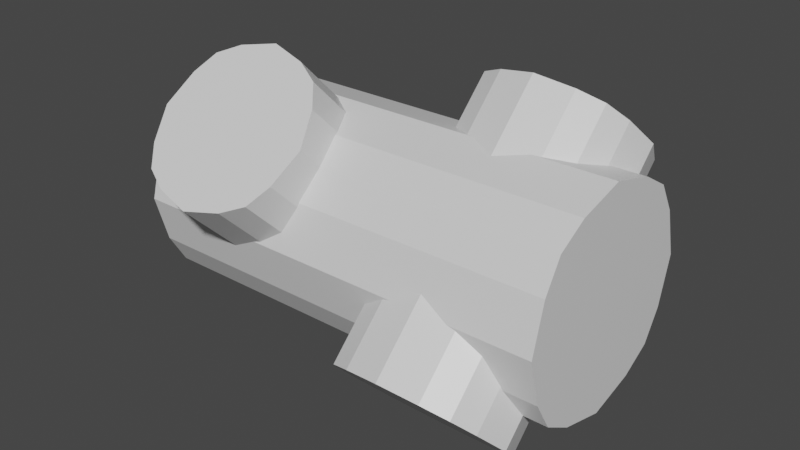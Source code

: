 # Source: skewed_structural_tube.blend  (saved by Blender 2.83.19; exported with 4.5.12 LTS)
import bpy
from mathutils import Matrix  # noqa: F401  (used for matrix-valued properties, if any)

bpy.ops.wm.read_factory_settings(use_empty=True)
scene = bpy.context.scene
scene.name = 'Scene'

# ---- collections
col_collection = bpy.data.collections.new('Collection'); scene.collection.children.link(col_collection)

# ---- materials (node trees are filled in below, after node groups)
mat_material = bpy.data.materials.new('Material')
mat_material.alpha_threshold = 0.0
mat_material.use_transparent_shadow = False
mat_material.line_color = (0.0, 0.0, 0.0, 1.0)

# ---- material node trees
mat_material.use_nodes = True; mat_material.node_tree.nodes.clear()
_N = mat_material.node_tree.nodes; _L = mat_material.node_tree.links
n0 = _N.new('ShaderNodeOutputMaterial'); n0.name = 'Material Output'; n0.location = (300, 300)
n1 = _N.new('ShaderNodeBsdfPrincipled'); n1.name = 'Principled BSDF'; n1.location = (10, 300)
n1.distribution = 'GGX'
n1.subsurface_method = 'BURLEY'
n1.inputs[2].default_value = 0.4
n1.inputs[3].default_value = 1.45
n1.inputs[27].default_value = (0.0, 0.0, 0.0, 1.0)
n1.inputs[28].default_value = 1.0
_L.new(n1.outputs[0], n0.inputs[0])
n0.is_active_output = True

# ---- world
world_world = bpy.data.worlds.new('World'); scene.world = world_world
world_world.use_nodes = True; world_world.node_tree.nodes.clear()
_N = world_world.node_tree.nodes; _L = world_world.node_tree.links
n0 = _N.new('ShaderNodeOutputWorld'); n0.name = 'World Output'; n0.location = (300, 300)
n1 = _N.new('ShaderNodeBackground'); n1.name = 'Background'; n1.location = (10, 300)
n1.inputs[0].default_value = (0.05088, 0.05088, 0.05088, 1.0)
_L.new(n1.outputs[0], n0.inputs[0])
n0.is_active_output = True
world_world.color = (0.05088, 0.05088, 0.05088)
world_world.use_sun_shadow = False
world_world.sun_shadow_jitter_overblur = 0.0

# ---- meshes
me_cube = bpy.data.meshes.new('Cube')
me_cube.from_pydata([(2.203, 2.647, 6.603), (2.203, 6.603, 2.647), (7.797, 2.647, 6.603), (7.797, 6.603, 2.647), (2.203, -6.603, -2.647), (2.203, -2.647, -6.603), (7.797, -6.603, -2.647), (7.797, -2.647, -6.603), (5.0, -1.867, -7.382), (1.1, 4.625, 4.625), (8.9, -4.625, -4.625), (8.9, 4.625, 4.625), (1.1, -4.625, -4.625), (5.0, 1.867, 7.382), (5.0, -7.382, -1.867), (5.0, 7.382, 1.867), (5.0, 4.625, 4.625), (5.0, -4.625, -4.625), (6.717, -2.196, -7.054), (1.565, 5.839, 3.41), (8.435, -5.839, -3.41), (8.435, 5.839, 3.41), (1.565, -3.41, -5.839), (6.717, 2.196, 7.054), (3.283, -7.054, -2.196), (3.283, 7.054, 2.196), (3.283, -2.196, -7.054), (1.565, 3.41, 5.839), (8.435, -3.41, -5.839), (8.435, 3.41, 5.839), (1.565, -5.839, -3.41), (3.283, 2.196, 7.054), (6.717, -7.054, -2.196), (6.717, 7.054, 2.196), (6.95, 4.625, 4.625), (3.05, 4.625, 4.625), (5.0, 5.839, 3.41), (5.0, 3.41, 5.839), (5.0, 0.4452, -5.07), (5.0, 5.07, -0.4452), (3.05, -4.625, -4.625), (6.95, -4.625, -4.625), (5.0, -3.41, -5.839), (5.0, -5.839, -3.41), (5.0, -0.4452, 5.07), (5.0, -5.07, 0.4452), (6.717, -5.839, -3.41), (6.717, -3.41, -5.839), (3.283, -3.41, -5.839), (3.283, 3.41, 5.839), (3.283, 5.839, 3.41), (6.717, 5.839, 3.41), (6.717, 3.41, 5.839), (3.283, -5.839, -3.41), (-7.797, 6.603, -2.647), (-7.797, 2.647, -6.603), (-2.203, 6.603, -2.647), (-2.203, 2.647, -6.603), (-7.797, -2.647, 6.603), (-7.797, -6.603, 2.647), (-2.203, -2.647, 6.603), (-2.203, -6.603, 2.647), (-5.0, -7.382, 1.867), (-8.9, 4.625, -4.625), (-1.1, -4.625, 4.625), (-1.1, 4.625, -4.625), (-8.9, -4.625, 4.625), (-5.0, 7.382, -1.867), (-5.0, -1.867, 7.382), (-5.0, 1.867, -7.382), (-5.0, 4.625, -4.625), (-5.0, -4.625, 4.625), (-3.283, -7.054, 2.196), (-8.435, 3.41, -5.839), (-1.565, -3.41, 5.839), (-1.565, 3.41, -5.839), (-8.435, -5.839, 3.41), (-3.283, 7.054, -2.196), (-6.717, -2.196, 7.054), (-6.717, 2.196, -7.054), (-6.717, -7.054, 2.196), (-8.435, 5.839, -3.41), (-1.565, -5.839, 3.41), (-1.565, 5.839, -3.41), (-8.435, -3.41, 5.839), (-6.717, 7.054, -2.196), (-3.283, -2.196, 7.054), (-3.283, 2.196, -7.054), (-3.05, 4.625, -4.625), (-6.95, 4.625, -4.625), (-5.0, 3.41, -5.839), (-5.0, 5.839, -3.41), (-5.0, -5.07, -0.4452), (-5.0, -0.4452, -5.07), (-6.95, -4.625, 4.625), (-3.05, -4.625, 4.625), (-5.0, -5.839, 3.41), (-5.0, -3.41, 5.839), (-5.0, 5.07, 0.4452), (-5.0, 0.4452, 5.07), (-3.283, -3.41, 5.839), (-3.283, -5.839, 3.41), (-6.717, -5.839, 3.41), (-6.717, 5.839, -3.41), (-6.717, 3.41, -5.839), (-3.283, 3.41, -5.839), (-3.283, 5.839, -3.41), (-6.717, -3.41, 5.839), (10.0, 3.587, 3.587), (10.0, 3.587, -3.587), (10.0, -3.587, 3.587), (10.0, -3.587, -3.587), (-10.0, 3.587, 3.587), (-10.0, 3.587, -3.587), (-10.0, -3.587, 3.587), (-10.0, -3.587, -3.587), (-10.0, 0.0, -5.0), (0.0, 3.587, -3.587), (10.0, 5.0, 0.0), (-10.0, -5.0, 0.0), (10.0, -5.0, 0.0), (-10.0, 5.0, 0.0), (0.0, -3.587, 3.587), (10.0, 0.0, 5.0), (0.0, -3.587, -3.587), (-10.0, 0.0, 5.0), (0.0, 3.587, 3.587), (10.0, 0.0, -5.0), (0.0, 5.0, 0.0), (10.0, 0.0, 0.0), (0.0, 0.0, -5.0), (-10.0, 0.0, 0.0), (0.0, -5.0, 0.0), (0.0, 0.0, 5.0), (-10.0, -2.202, -4.404), (10.0, 4.404, -2.202), (-10.0, -4.404, 2.202), (10.0, -4.404, -2.202), (-10.0, 4.404, -2.202), (10.0, -2.202, 4.404), (-10.0, 2.202, 4.404), (10.0, 2.202, -4.404), (-10.0, 2.202, -4.404), (5.0, 3.587, -3.587), (10.0, 4.404, 2.202), (-10.0, -4.404, -2.202), (10.0, -4.404, 2.202), (-10.0, 4.404, 2.202), (5.0, -3.587, 3.587), (10.0, 2.202, 4.404), (-5.0, -3.587, -3.587), (-10.0, -2.202, 4.404), (-5.0, 3.587, 3.587), (10.0, -2.202, -4.404), (0.0, 4.404, -2.202), (0.0, 4.404, 2.202), (10.0, -2.5, 0.0), (10.0, 2.5, 0.0), (10.0, 0.0, -2.202), (10.0, 0.0, 2.202), (0.0, -2.202, -4.404), (0.0, 2.202, -4.404), (-10.0, 2.5, 0.0), (-10.0, -2.5, 0.0), (-10.0, 0.0, -2.202), (-10.0, 0.0, 2.202), (0.0, -4.404, -2.202), (0.0, -4.404, 2.202), (0.0, -2.202, 4.404), (0.0, 2.202, 4.404), (-5.0, 2.202, 4.404), (5.0, -2.202, 4.404), (5.0, -4.404, 2.202), (-5.0, -4.404, -2.202), (-10.0, -2.202, 2.202), (-10.0, -2.202, -2.202), (-10.0, 2.202, -2.202), (5.0, 2.202, -4.404), (-5.0, -2.202, -4.404), (10.0, 2.202, 2.202), (10.0, 2.202, -2.202), (10.0, -2.202, -2.202), (-5.0, 4.404, 2.202), (5.0, 4.404, -2.202), (10.0, -2.202, 2.202), (-10.0, 2.202, 2.202), (-6.346, 5.0, 0.0), (-5.783, 4.92, 0.2954), (-6.717, 4.97, -0.1119), (-7.797, 4.778, -0.8214), (-3.283, 4.97, -0.1119), (-3.654, 5.0, 0.0), (-4.217, 4.92, 0.2954), (-2.203, 4.778, -0.8214), (-1.565, 4.452, -2.023), (-1.522, 4.404, -2.202), (-1.1, 3.587, -3.587), (-5.0, 4.809, 0.7062), (-8.435, 4.452, -2.023), (-8.478, 4.404, -2.202), (-1.522, 2.202, -4.404), (-1.565, 2.023, -4.452), (-8.9, 3.587, -3.587), (-2.203, 0.8214, -4.778), (-5.783, 0.2954, 4.92), (-6.346, 0.0, 5.0), (-6.717, -0.112, 4.97), (-3.654, 0.0, 5.0), (-4.217, 0.2954, 4.92), (-3.283, -0.112, 4.97), (-7.797, -0.8214, 4.778), (-2.203, -0.8214, 4.778), (-5.0, 0.7062, 4.809), (-1.565, -2.023, 4.452), (-1.522, -2.202, 4.404), (-1.1, -3.587, 3.587), (-8.478, 2.202, -4.404), (-8.435, 2.023, -4.452), (-4.217, -0.2954, -4.92), (-5.0, -0.7062, -4.809), (-7.797, 0.8214, -4.778), (-3.283, 0.112, -4.97), (-5.783, -0.2954, -4.92), (-6.717, 0.112, -4.97), (-6.346, 0.0, -5.0), (-3.654, 0.0, -5.0), (-8.435, -2.023, 4.452), (-8.9, -3.587, 3.587), (-8.478, -2.202, 4.404), (-8.478, -4.404, 2.202), (-8.435, -4.452, 2.023), (-1.522, -4.404, 2.202), (-1.565, -4.452, 2.023), (-7.797, -4.778, 0.8214), (-2.203, -4.778, 0.8214), (-3.283, -4.97, 0.1119), (-6.717, -4.97, 0.1119), (-4.217, -4.92, -0.2954), (-3.654, -5.0, 0.0), (-6.346, -5.0, 0.0), (-5.783, -4.92, -0.2954), (-5.0, -4.809, -0.7062), (2.203, 0.8214, 4.778), (3.283, 0.1119, 4.97), (3.654, 0.0, 5.0), (4.217, -0.2954, 4.92), (8.435, 2.023, 4.452), (7.797, 0.8214, 4.778), (6.717, 0.1119, 4.97), (6.346, 0.0, 5.0), (5.783, -0.2954, 4.92), (8.9, 3.587, 3.587), (8.478, 2.202, 4.404), (1.522, 2.202, 4.404), (1.565, 2.023, 4.452), (5.0, -0.7062, 4.809), (8.435, 4.452, 2.023), (8.478, 4.404, 2.202), (1.1, 3.587, 3.587), (7.797, 4.778, 0.8214), (4.217, 4.92, -0.2954), (3.654, 5.0, 0.0), (3.283, 4.97, 0.112), (6.717, 4.97, 0.112), (5.783, 4.92, -0.2954), (6.346, 5.0, 0.0), (1.565, 4.452, 2.023), (1.522, 4.404, 2.202), (2.203, 4.778, 0.8214), (5.0, 4.809, -0.7062), (8.9, -3.587, -3.587), (5.0, -4.809, 0.7062), (4.217, -4.92, 0.2954), (5.783, -4.92, 0.2954), (8.435, -4.452, -2.023), (7.797, -4.778, -0.8214), (2.203, -4.778, -0.8214), (8.478, -4.404, -2.202), (3.654, -5.0, 0.0), (3.283, -4.97, -0.112), (6.346, -5.0, 0.0), (6.717, -4.97, -0.112), (5.0, 0.7062, -4.809), (5.783, 0.2954, -4.92), (4.217, 0.2954, -4.92), (6.346, 0.0, -5.0), (6.717, -0.1119, -4.97), (3.654, 0.0, -5.0), (7.797, -0.8214, -4.778), (1.565, -2.023, -4.452), (3.283, -0.1119, -4.97), (2.203, -0.8214, -4.778), (8.435, -2.023, -4.452), (8.478, -2.202, -4.404), (1.1, -3.587, -3.587), (1.522, -2.202, -4.404), (1.522, -4.404, -2.202), (1.565, -4.452, -2.023)], [], [(53, 24, 4, 30), (52, 23, 2, 29), (51, 34, 11, 21), (50, 35, 16, 36), (49, 31, 13, 37), (48, 40, 12, 22), (47, 41, 17, 42), (46, 32, 14, 43), (31, 243, 244, 245, 44, 13), (0, 242, 243, 31), (23, 248, 247, 2), (13, 44, 250, 249, 248, 23), (44, 255, 250), (11, 29, 246, 252, 251), (29, 2, 247, 246), (3, 21, 256, 259), (21, 11, 251, 257, 256), (41, 46, 43, 17), (10, 20, 46, 41), (20, 6, 32, 46), (18, 47, 42, 8), (7, 28, 47, 18), (28, 10, 41, 47), (26, 48, 22, 5), (8, 42, 48, 26), (42, 17, 40, 48), (26, 290, 287, 284, 38, 8), (5, 291, 290, 26), (18, 286, 288, 7), (8, 38, 283, 285, 286, 18), (38, 282, 283), (35, 49, 37, 16), (9, 27, 49, 35), (27, 0, 31, 49), (25, 50, 36, 15), (1, 19, 50, 25), (19, 9, 35, 50), (33, 51, 21, 3), (15, 36, 51, 33), (36, 16, 34, 51), (12, 30, 297, 296, 294), (30, 4, 276, 297), (5, 22, 289, 291), (22, 12, 294, 295, 289), (34, 52, 29, 11), (16, 37, 52, 34), (37, 13, 23, 52), (39, 15, 33, 263, 265, 264), (40, 53, 30, 12), (17, 43, 53, 40), (43, 14, 24, 53), (45, 14, 32, 281, 280, 273), (107, 78, 58, 84), (106, 77, 56, 83), (105, 88, 65, 75), (104, 89, 70, 90), (103, 85, 67, 91), (102, 94, 66, 76), (101, 95, 71, 96), (100, 86, 68, 97), (85, 188, 186, 187, 98, 67), (54, 189, 188, 85), (77, 190, 193, 56), (67, 98, 192, 191, 190, 77), (98, 197, 192), (65, 83, 194, 195, 196), (83, 56, 193, 194), (57, 75, 201, 203), (75, 65, 196, 200, 201), (95, 100, 97, 71), (64, 74, 100, 95), (74, 60, 86, 100), (72, 101, 96, 62), (61, 82, 101, 72), (82, 64, 95, 101), (80, 102, 76, 59), (62, 96, 102, 80), (96, 71, 94, 102), (80, 236, 239, 240, 92, 62), (59, 233, 236, 80), (72, 235, 234, 61), (62, 92, 237, 238, 235, 72), (92, 241, 237), (89, 103, 91, 70), (63, 81, 103, 89), (81, 54, 85, 103), (79, 104, 90, 69), (55, 73, 104, 79), (73, 63, 89, 104), (87, 105, 75, 57), (69, 90, 105, 87), (90, 70, 88, 105), (66, 84, 226, 228, 227), (84, 58, 210, 226), (59, 76, 230, 233), (76, 66, 227, 229, 230), (88, 106, 83, 65), (70, 91, 106, 88), (91, 67, 77, 106), (93, 69, 87, 221, 225, 218), (94, 107, 84, 66), (71, 97, 107, 94), (97, 68, 78, 107), (99, 68, 86, 209, 207, 208), (185, 140, 112, 147), (184, 139, 110, 146), (183, 269, 264, 265, 118, 135), (182, 152, 126, 155), (181, 156, 120, 137), (180, 157, 129, 158), (179, 149, 123, 159), (178, 160, 124, 150), (177, 141, 127, 285, 283, 282), (176, 162, 121, 138), (175, 163, 131, 164), (174, 151, 125, 165), (173, 241, 240, 239, 119, 145), (172, 148, 122, 167), (171, 168, 122, 148), (170, 140, 125, 205, 204, 212), (169, 170, 212, 208, 207, 133), (126, 152, 170, 169), (152, 112, 140, 170), (149, 252, 246, 247, 248, 249, 123), (108, 251, 252, 149), (139, 171, 148, 110), (123, 249, 250, 255, 171, 139), (120, 146, 172, 271, 273, 280), (146, 110, 148, 172), (111, 137, 277, 270), (137, 120, 280, 281, 275, 274, 277), (150, 173, 145, 115), (124, 166, 173, 150), (166, 132, 238, 237, 241, 173), (163, 174, 165, 131), (119, 136, 174, 163), (136, 114, 151, 174), (134, 175, 164, 116), (115, 145, 175, 134), (145, 119, 163, 175), (142, 176, 138, 113), (116, 164, 176, 142), (164, 131, 162, 176), (161, 177, 282, 284, 287, 130), (117, 143, 177, 161), (143, 109, 141, 177), (142, 216, 217, 220, 223, 224, 116), (113, 202, 216, 142), (134, 178, 150, 115), (116, 224, 222, 219, 178, 134), (157, 179, 159, 129), (118, 144, 179, 157), (144, 108, 149, 179), (141, 180, 158, 127), (109, 135, 180, 141), (135, 118, 157, 180), (153, 181, 137, 111), (127, 158, 181, 153), (158, 129, 156, 181), (121, 147, 182, 197, 187, 186), (147, 112, 152, 182), (113, 138, 199, 202), (138, 121, 186, 188, 189, 198, 199), (143, 183, 135, 109), (117, 154, 183, 143), (154, 128, 261, 260, 269, 183), (128, 155, 267, 266, 268, 262, 261), (155, 126, 258, 267), (156, 184, 146, 120), (129, 159, 184, 156), (159, 123, 139, 184), (160, 295, 294, 124), (130, 287, 290, 291, 289, 295, 160), (162, 185, 147, 121), (131, 165, 185, 162), (165, 125, 140, 185), (132, 167, 231, 232, 234, 235, 238), (167, 122, 215, 231), (168, 214, 215, 122), (133, 207, 209, 211, 213, 214, 168), (198, 189, 54, 81), (239, 236, 233, 230, 229, 136, 119), (222, 224, 223, 79, 69, 93), (219, 218, 225, 130, 160, 178), (195, 194, 193, 190, 191, 128, 154), (187, 197, 98), (203, 221, 87, 57), (228, 226, 210, 206, 205, 125, 151), (220, 217, 73, 55), (218, 219, 93), (211, 209, 86, 60), (196, 195, 154, 117), (202, 199, 198, 81, 63), (227, 228, 151, 114), (225, 221, 203, 201, 200, 161, 130), (213, 211, 60, 74), (229, 227, 114, 136), (217, 216, 202, 63, 73), (208, 212, 99), (223, 220, 55, 79), (212, 204, 99), (240, 241, 92), (191, 192, 197, 182, 155, 128), (206, 210, 58, 78), (200, 196, 117, 161), (232, 231, 215, 64, 82), (234, 232, 82, 61), (204, 205, 206, 78, 68, 99), (219, 222, 93), (215, 214, 213, 74, 64), (293, 292, 288, 286, 285, 127, 153), (254, 242, 0, 27), (260, 261, 262, 25, 15, 39), (245, 255, 44), (259, 263, 33, 3), (257, 251, 108, 144), (268, 266, 19, 1), (264, 269, 39), (275, 281, 32, 6), (270, 293, 153, 111), (258, 253, 254, 27, 9), (253, 258, 126, 169), (265, 263, 259, 256, 257, 144, 118), (274, 275, 6, 20), (278, 272, 271, 172, 167, 132), (266, 267, 258, 9, 19), (273, 271, 45), (262, 268, 1, 25), (271, 272, 45), (294, 296, 166, 124), (284, 282, 38), (279, 276, 4, 24), (244, 243, 242, 254, 253, 169, 133), (255, 245, 244, 133, 168, 171), (292, 293, 270, 10, 28), (288, 292, 28, 7), (272, 278, 279, 24, 14, 45), (269, 260, 39), (270, 277, 274, 20, 10), (296, 297, 276, 279, 278, 132, 166)])
_uv = me_cube.uv_layers.new(name='UVMap')
_uv.uv.foreach_set('vector', [0.5625, 0.1875, 0.625, 0.1875, 0.625, 0.25, 0.5625, 0.25, 0.5625, 0.6875, 0.625, 0.6875, 0.625, 0.75, 0.5625, 0.75, 0.4375, 0.6875, 0.5, 0.6875, 0.5, 0.75, 0.4375, 0.75, 0.4375, 0.5625, 0.5, 0.5625, 0.5, 0.625, 0.4375, 0.625, 0.5625, 0.5625, 0.625, 0.5625, 0.625, 0.625, 0.5625, 0.625, 0.4375, 0.1875, 0.5, 0.1875, 0.5, 0.25, 0.4375, 0.25, 0.4375, 0.0625, 0.5, 0.0625, 0.5, 0.125, 0.4375, 0.125, 0.5625, 0.0625, 0.625, 0.0625, 0.625, 0.125, 0.5625, 0.125, 0.625, 0.5625, 0.6813, 0.5625, 0.6824, 0.576, 0.6875, 0.5965, 0.6875, 0.625, 0.625, 0.625, 0.625, 0.5, 0.6743, 0.5, 0.6813, 0.5625, 0.625, 0.5625, 0.625, 0.6875, 0.6813, 0.6875, 0.6743, 0.75, 0.625, 0.75, 0.625, 0.625, 0.6875, 0.625, 0.6875, 0.6535, 0.6824, 0.674, 0.6813, 0.6875, 0.625, 0.6875, 0.6875, 0.625, 0.6946, 0.625, 0.6875, 0.6535, 0.5, 0.75, 0.5625, 0.75, 0.5625, 0.7875, 0.5567, 0.7857, 0.5, 0.7781, 0.5625, 0.75, 0.625, 0.75, 0.625, 0.7993, 0.5625, 0.7875, 0.375, 0.75, 0.4375, 0.75, 0.4375, 0.7875, 0.375, 0.7993, 0.4375, 0.75, 0.5, 0.75, 0.5, 0.7781, 0.4433, 0.7857, 0.4375, 0.7875, 0.5, 0.0625, 0.5625, 0.0625, 0.5625, 0.125, 0.5, 0.125, 0.5, 0.0, 0.5625, 0.0, 0.5625, 0.0625, 0.5, 0.0625, 0.5625, 0.0, 0.625, 0.0, 0.625, 0.0625, 0.5625, 0.0625, 0.375, 0.0625, 0.4375, 0.0625, 0.4375, 0.125, 0.375, 0.125, 0.375, 0.0, 0.4375, 0.0, 0.4375, 0.0625, 0.375, 0.0625, 0.4375, 0.0, 0.5, 0.0, 0.5, 0.0625, 0.4375, 0.0625, 0.375, 0.1875, 0.4375, 0.1875, 0.4375, 0.25, 0.375, 0.25, 0.375, 0.125, 0.4375, 0.125, 0.4375, 0.1875, 0.375, 0.1875, 0.4375, 0.125, 0.5, 0.125, 0.5, 0.1875, 0.4375, 0.1875, 0.125, 0.5625, 0.1813, 0.5625, 0.1824, 0.576, 0.1875, 0.5965, 0.1875, 0.625, 0.125, 0.625, 0.125, 0.5, 0.1743, 0.5, 0.1813, 0.5625, 0.125, 0.5625, 0.125, 0.6875, 0.1813, 0.6875, 0.1743, 0.75, 0.125, 0.75, 0.125, 0.625, 0.1875, 0.625, 0.1875, 0.6535, 0.1824, 0.674, 0.1813, 0.6875, 0.125, 0.6875, 0.1875, 0.625, 0.1946, 0.625, 0.1875, 0.6535, 0.5, 0.5625, 0.5625, 0.5625, 0.5625, 0.625, 0.5, 0.625, 0.5, 0.5, 0.5625, 0.5, 0.5625, 0.5625, 0.5, 0.5625, 0.5625, 0.5, 0.625, 0.5, 0.625, 0.5625, 0.5625, 0.5625, 0.375, 0.5625, 0.4375, 0.5625, 0.4375, 0.625, 0.375, 0.625, 0.375, 0.5, 0.4375, 0.5, 0.4375, 0.5625, 0.375, 0.5625, 0.4375, 0.5, 0.5, 0.5, 0.5, 0.5625, 0.4375, 0.5625, 0.375, 0.6875, 0.4375, 0.6875, 0.4375, 0.75, 0.375, 0.75, 0.375, 0.625, 0.4375, 0.625, 0.4375, 0.6875, 0.375, 0.6875, 0.4375, 0.625, 0.5, 0.625, 0.5, 0.6875, 0.4375, 0.6875, 0.5, 0.25, 0.5625, 0.25, 0.5625, 0.2875, 0.5567, 0.2857, 0.5, 0.2781, 0.5625, 0.25, 0.625, 0.25, 0.625, 0.2993, 0.5625, 0.2875, 0.375, 0.25, 0.4375, 0.25, 0.4375, 0.2875, 0.375, 0.2993, 0.4375, 0.25, 0.5, 0.25, 0.5, 0.2781, 0.4433, 0.2857, 0.4375, 0.2875, 0.5, 0.6875, 0.5625, 0.6875, 0.5625, 0.75, 0.5, 0.75, 0.5, 0.625, 0.5625, 0.625, 0.5625, 0.6875, 0.5, 0.6875, 0.5625, 0.625, 0.625, 0.625, 0.625, 0.6875, 0.5625, 0.6875, 0.3125, 0.625, 0.375, 0.625, 0.375, 0.6875, 0.3187, 0.6875, 0.3176, 0.674, 0.3125, 0.6535, 0.5, 0.1875, 0.5625, 0.1875, 0.5625, 0.25, 0.5, 0.25, 0.5, 0.125, 0.5625, 0.125, 0.5625, 0.1875, 0.5, 0.1875, 0.5625, 0.125, 0.625, 0.125, 0.625, 0.1875, 0.5625, 0.1875, 0.8125, 0.625, 0.875, 0.625, 0.875, 0.6875, 0.8187, 0.6875, 0.8176, 0.674, 0.8125, 0.6535, 0.5625, 0.1875, 0.625, 0.1875, 0.625, 0.25, 0.5625, 0.25, 0.5625, 0.6875, 0.625, 0.6875, 0.625, 0.75, 0.5625, 0.75, 0.4375, 0.6875, 0.5, 0.6875, 0.5, 0.75, 0.4375, 0.75, 0.4375, 0.5625, 0.5, 0.5625, 0.5, 0.625, 0.4375, 0.625, 0.5625, 0.5625, 0.625, 0.5625, 0.625, 0.625, 0.5625, 0.625, 0.4375, 0.1875, 0.5, 0.1875, 0.5, 0.25, 0.4375, 0.25, 0.4375, 0.0625, 0.5, 0.0625, 0.5, 0.125, 0.4375, 0.125, 0.5625, 0.0625, 0.625, 0.0625, 0.625, 0.125, 0.5625, 0.125, 0.625, 0.5625, 0.6813, 0.5625, 0.6824, 0.576, 0.6875, 0.5965, 0.6875, 0.625, 0.625, 0.625, 0.625, 0.5, 0.6743, 0.5, 0.6813, 0.5625, 0.625, 0.5625, 0.625, 0.6875, 0.6813, 0.6875, 0.6743, 0.75, 0.625, 0.75, 0.625, 0.625, 0.6875, 0.625, 0.6875, 0.6535, 0.6824, 0.674, 0.6813, 0.6875, 0.625, 0.6875, 0.6875, 0.625, 0.6946, 0.625, 0.6875, 0.6535, 0.5, 0.75, 0.5625, 0.75, 0.5625, 0.7875, 0.5567, 0.7857, 0.5, 0.7781, 0.5625, 0.75, 0.625, 0.75, 0.625, 0.7993, 0.5625, 0.7875, 0.375, 0.75, 0.4375, 0.75, 0.4375, 0.7875, 0.375, 0.7993, 0.4375, 0.75, 0.5, 0.75, 0.5, 0.7781, 0.4433, 0.7857, 0.4375, 0.7875, 0.5, 0.0625, 0.5625, 0.0625, 0.5625, 0.125, 0.5, 0.125, 0.5, 0.0, 0.5625, 0.0, 0.5625, 0.0625, 0.5, 0.0625, 0.5625, 0.0, 0.625, 0.0, 0.625, 0.0625, 0.5625, 0.0625, 0.375, 0.0625, 0.4375, 0.0625, 0.4375, 0.125, 0.375, 0.125, 0.375, 0.0, 0.4375, 0.0, 0.4375, 0.0625, 0.375, 0.0625, 0.4375, 0.0, 0.5, 0.0, 0.5, 0.0625, 0.4375, 0.0625, 0.375, 0.1875, 0.4375, 0.1875, 0.4375, 0.25, 0.375, 0.25, 0.375, 0.125, 0.4375, 0.125, 0.4375, 0.1875, 0.375, 0.1875, 0.4375, 0.125, 0.5, 0.125, 0.5, 0.1875, 0.4375, 0.1875, 0.125, 0.5625, 0.1813, 0.5625, 0.1824, 0.576, 0.1875, 0.5965, 0.1875, 0.625, 0.125, 0.625, 0.125, 0.5, 0.1743, 0.5, 0.1813, 0.5625, 0.125, 0.5625, 0.125, 0.6875, 0.1813, 0.6875, 0.1743, 0.75, 0.125, 0.75, 0.125, 0.625, 0.1875, 0.625, 0.1875, 0.6535, 0.1824, 0.674, 0.1813, 0.6875, 0.125, 0.6875, 0.1875, 0.625, 0.1946, 0.625, 0.1875, 0.6535, 0.5, 0.5625, 0.5625, 0.5625, 0.5625, 0.625, 0.5, 0.625, 0.5, 0.5, 0.5625, 0.5, 0.5625, 0.5625, 0.5, 0.5625, 0.5625, 0.5, 0.625, 0.5, 0.625, 0.5625, 0.5625, 0.5625, 0.375, 0.5625, 0.4375, 0.5625, 0.4375, 0.625, 0.375, 0.625, 0.375, 0.5, 0.4375, 0.5, 0.4375, 0.5625, 0.375, 0.5625, 0.4375, 0.5, 0.5, 0.5, 0.5, 0.5625, 0.4375, 0.5625, 0.375, 0.6875, 0.4375, 0.6875, 0.4375, 0.75, 0.375, 0.75, 0.375, 0.625, 0.4375, 0.625, 0.4375, 0.6875, 0.375, 0.6875, 0.4375, 0.625, 0.5, 0.625, 0.5, 0.6875, 0.4375, 0.6875, 0.5, 0.25, 0.5625, 0.25, 0.5625, 0.2875, 0.5567, 0.2857, 0.5, 0.2781, 0.5625, 0.25, 0.625, 0.25, 0.625, 0.2993, 0.5625, 0.2875, 0.375, 0.25, 0.4375, 0.25, 0.4375, 0.2875, 0.375, 0.2993, 0.4375, 0.25, 0.5, 0.25, 0.5, 0.2781, 0.4433, 0.2857, 0.4375, 0.2875, 0.5, 0.6875, 0.5625, 0.6875, 0.5625, 0.75, 0.5, 0.75, 0.5, 0.625, 0.5625, 0.625, 0.5625, 0.6875, 0.5, 0.6875, 0.5625, 0.625, 0.625, 0.625, 0.625, 0.6875, 0.5625, 0.6875, 0.3125, 0.625, 0.375, 0.625, 0.375, 0.6875, 0.3187, 0.6875, 0.3176, 0.674, 0.3125, 0.6535, 0.5, 0.1875, 0.5625, 0.1875, 0.5625, 0.25, 0.5, 0.25, 0.5, 0.125, 0.5625, 0.125, 0.5625, 0.1875, 0.5, 0.1875, 0.5625, 0.125, 0.625, 0.125, 0.625, 0.1875, 0.5625, 0.1875, 0.8125, 0.625, 0.875, 0.625, 0.875, 0.6875, 0.8187, 0.6875, 0.8176, 0.674, 0.8125, 0.6535, 0.5625, 0.1875, 0.625, 0.1875, 0.625, 0.25, 0.5625, 0.25, 0.5625, 0.6875, 0.625, 0.6875, 0.625, 0.75, 0.5625, 0.75, 0.4375, 0.4375, 0.48, 0.4375, 0.4916, 0.4473, 0.5, 0.4543, 0.5, 0.5, 0.4375, 0.5, 0.5625, 0.3125, 0.625, 0.3125, 0.625, 0.375, 0.5625, 0.375, 0.4375, 0.6875, 0.5, 0.6875, 0.5, 0.75, 0.4375, 0.75, 0.4375, 0.5625, 0.5, 0.5625, 0.5, 0.625, 0.4375, 0.625, 0.5625, 0.5625, 0.625, 0.5625, 0.625, 0.625, 0.5625, 0.625, 0.1875, 0.6875, 0.25, 0.6875, 0.25, 0.75, 0.1875, 0.75, 0.3125, 0.5625, 0.375, 0.5625, 0.375, 0.625, 0.3293, 0.625, 0.3223, 0.6166, 0.3125, 0.605, 0.4375, 0.1875, 0.5, 0.1875, 0.5, 0.25, 0.4375, 0.25, 0.4375, 0.0625, 0.5, 0.0625, 0.5, 0.125, 0.4375, 0.125, 0.5625, 0.0625, 0.625, 0.0625, 0.625, 0.125, 0.5625, 0.125, 0.4375, 0.9375, 0.48, 0.9375, 0.4916, 0.9473, 0.5, 0.9543, 0.5, 1.0, 0.4375, 1.0, 0.5625, 0.8125, 0.625, 0.8125, 0.625, 0.875, 0.5625, 0.875, 0.6875, 0.6875, 0.75, 0.6875, 0.75, 0.75, 0.6875, 0.75, 0.8125, 0.5625, 0.875, 0.5625, 0.875, 0.625, 0.8293, 0.625, 0.8223, 0.6166, 0.8125, 0.605, 0.75, 0.5625, 0.8125, 0.5625, 0.8125, 0.605, 0.8027, 0.6166, 0.7957, 0.625, 0.75, 0.625, 0.75, 0.5, 0.8125, 0.5, 0.8125, 0.5625, 0.75, 0.5625, 0.8125, 0.5, 0.875, 0.5, 0.875, 0.5625, 0.8125, 0.5625, 0.625, 0.5625, 0.644, 0.5625, 0.6446, 0.5676, 0.6525, 0.6017, 0.666, 0.6218, 0.6707, 0.625, 0.625, 0.625, 0.625, 0.5, 0.6388, 0.5, 0.644, 0.5625, 0.625, 0.5625, 0.625, 0.6875, 0.6875, 0.6875, 0.6875, 0.75, 0.625, 0.75, 0.625, 0.625, 0.6707, 0.625, 0.6777, 0.6334, 0.6875, 0.645, 0.6875, 0.6875, 0.625, 0.6875, 0.5, 0.75, 0.5625, 0.75, 0.5625, 0.8125, 0.52, 0.8125, 0.5084, 0.8027, 0.5, 0.7957, 0.5625, 0.75, 0.625, 0.75, 0.625, 0.8125, 0.5625, 0.8125, 0.375, 0.75, 0.4375, 0.75, 0.4375, 0.769, 0.375, 0.7638, 0.4375, 0.75, 0.5, 0.75, 0.5, 0.7957, 0.4968, 0.791, 0.4767, 0.7775, 0.4426, 0.7696, 0.4375, 0.769, 0.375, 0.9375, 0.4375, 0.9375, 0.4375, 1.0, 0.375, 1.0, 0.375, 0.875, 0.4375, 0.875, 0.4375, 0.9375, 0.375, 0.9375, 0.4375, 0.875, 0.5, 0.875, 0.5, 0.9207, 0.4916, 0.9277, 0.48, 0.9375, 0.4375, 0.9375, 0.5, 0.0625, 0.5625, 0.0625, 0.5625, 0.125, 0.5, 0.125, 0.5, 0.0, 0.5625, 0.0, 0.5625, 0.0625, 0.5, 0.0625, 0.5625, 0.0, 0.625, 0.0, 0.625, 0.0625, 0.5625, 0.0625, 0.375, 0.0625, 0.4375, 0.0625, 0.4375, 0.125, 0.375, 0.125, 0.375, 0.0, 0.4375, 0.0, 0.4375, 0.0625, 0.375, 0.0625, 0.4375, 0.0, 0.5, 0.0, 0.5, 0.0625, 0.4375, 0.0625, 0.375, 0.1875, 0.4375, 0.1875, 0.4375, 0.25, 0.375, 0.25, 0.375, 0.125, 0.4375, 0.125, 0.4375, 0.1875, 0.375, 0.1875, 0.4375, 0.125, 0.5, 0.125, 0.5, 0.1875, 0.4375, 0.1875, 0.25, 0.5625, 0.3125, 0.5625, 0.3125, 0.605, 0.3027, 0.6166, 0.2957, 0.625, 0.25, 0.625, 0.25, 0.5, 0.3125, 0.5, 0.3125, 0.5625, 0.25, 0.5625, 0.3125, 0.5, 0.375, 0.5, 0.375, 0.5625, 0.3125, 0.5625, 0.125, 0.5625, 0.144, 0.5625, 0.1446, 0.5676, 0.1525, 0.6017, 0.166, 0.6218, 0.1707, 0.625, 0.125, 0.625, 0.125, 0.5, 0.1388, 0.5, 0.144, 0.5625, 0.125, 0.5625, 0.125, 0.6875, 0.1875, 0.6875, 0.1875, 0.75, 0.125, 0.75, 0.125, 0.625, 0.1707, 0.625, 0.1777, 0.6334, 0.1875, 0.645, 0.1875, 0.6875, 0.125, 0.6875, 0.5, 0.5625, 0.5625, 0.5625, 0.5625, 0.625, 0.5, 0.625, 0.5, 0.5, 0.5625, 0.5, 0.5625, 0.5625, 0.5, 0.5625, 0.5625, 0.5, 0.625, 0.5, 0.625, 0.5625, 0.5625, 0.5625, 0.375, 0.5625, 0.4375, 0.5625, 0.4375, 0.625, 0.375, 0.625, 0.375, 0.5, 0.4375, 0.5, 0.4375, 0.5625, 0.375, 0.5625, 0.4375, 0.5, 0.5, 0.5, 0.5, 0.5625, 0.4375, 0.5625, 0.375, 0.6875, 0.4375, 0.6875, 0.4375, 0.75, 0.375, 0.75, 0.375, 0.625, 0.4375, 0.625, 0.4375, 0.6875, 0.375, 0.6875, 0.4375, 0.625, 0.5, 0.625, 0.5, 0.6875, 0.4375, 0.6875, 0.5, 0.25, 0.5625, 0.25, 0.5625, 0.3125, 0.52, 0.3125, 0.5084, 0.3027, 0.5, 0.2957, 0.5625, 0.25, 0.625, 0.25, 0.625, 0.3125, 0.5625, 0.3125, 0.375, 0.25, 0.4375, 0.25, 0.4375, 0.269, 0.375, 0.2638, 0.4375, 0.25, 0.5, 0.25, 0.5, 0.2957, 0.4968, 0.291, 0.4767, 0.2775, 0.4426, 0.2696, 0.4375, 0.269, 0.375, 0.4375, 0.4375, 0.4375, 0.4375, 0.5, 0.375, 0.5, 0.375, 0.375, 0.4375, 0.375, 0.4375, 0.4375, 0.375, 0.4375, 0.4375, 0.375, 0.5, 0.375, 0.5, 0.4207, 0.4916, 0.4277, 0.48, 0.4375, 0.4375, 0.4375, 0.5, 0.375, 0.5625, 0.375, 0.5625, 0.394, 0.5574, 0.3946, 0.5233, 0.4025, 0.5032, 0.416, 0.5, 0.4207, 0.5625, 0.375, 0.625, 0.375, 0.625, 0.3888, 0.5625, 0.394, 0.5, 0.6875, 0.5625, 0.6875, 0.5625, 0.75, 0.5, 0.75, 0.5, 0.625, 0.5625, 0.625, 0.5625, 0.6875, 0.5, 0.6875, 0.5625, 0.625, 0.625, 0.625, 0.625, 0.6875, 0.5625, 0.6875, 0.25, 0.6875, 0.269, 0.6875, 0.2638, 0.75, 0.25, 0.75, 0.25, 0.625, 0.2957, 0.625, 0.291, 0.6282, 0.2775, 0.6483, 0.2696, 0.6824, 0.269, 0.6875, 0.25, 0.6875, 0.5, 0.1875, 0.5625, 0.1875, 0.5625, 0.25, 0.5, 0.25, 0.5, 0.125, 0.5625, 0.125, 0.5625, 0.1875, 0.5, 0.1875, 0.5625, 0.125, 0.625, 0.125, 0.625, 0.1875, 0.5625, 0.1875, 0.5, 0.875, 0.5625, 0.875, 0.5625, 0.894, 0.5574, 0.8946, 0.5233, 0.9025, 0.5032, 0.916, 0.5, 0.9207, 0.5625, 0.875, 0.625, 0.875, 0.625, 0.8888, 0.5625, 0.894, 0.75, 0.6875, 0.769, 0.6875, 0.7638, 0.75, 0.75, 0.75, 0.75, 0.625, 0.7957, 0.625, 0.791, 0.6282, 0.7775, 0.6483, 0.7696, 0.6824, 0.769, 0.6875, 0.75, 0.6875, 0.5625, 0.4625, 0.625, 0.4507, 0.625, 0.5, 0.5625, 0.5, 0.5, 0.9543, 0.5032, 0.959, 0.5233, 0.9725, 0.5574, 0.9804, 0.5625, 0.981, 0.5625, 1.0, 0.5, 1.0, 0.3125, 0.5965, 0.3176, 0.576, 0.3187, 0.5625, 0.375, 0.5625, 0.375, 0.625, 0.3125, 0.625, 0.1875, 0.645, 0.1973, 0.6334, 0.2043, 0.625, 0.25, 0.625, 0.25, 0.6875, 0.1875, 0.6875, 0.4375, 0.356, 0.4426, 0.3554, 0.4767, 0.3475, 0.4968, 0.334, 0.5, 0.3293, 0.5, 0.375, 0.4375, 0.375, 0.6875, 0.5965, 0.6946, 0.625, 0.6875, 0.625, 0.3257, 0.75, 0.3187, 0.6875, 0.375, 0.6875, 0.375, 0.75, 0.856, 0.6875, 0.8554, 0.6824, 0.8475, 0.6483, 0.834, 0.6282, 0.8293, 0.625, 0.875, 0.625, 0.875, 0.6875, 0.375, 0.4507, 0.4375, 0.4625, 0.4375, 0.5, 0.375, 0.5, 0.3125, 0.6535, 0.3054, 0.625, 0.3125, 0.625, 0.8257, 0.75, 0.8187, 0.6875, 0.875, 0.6875, 0.875, 0.75, 0.375, 0.3612, 0.4375, 0.356, 0.4375, 0.375, 0.375, 0.375, 0.5, 0.4719, 0.5567, 0.4643, 0.5625, 0.4625, 0.5625, 0.5, 0.5, 0.5, 0.8612, 0.75, 0.856, 0.6875, 0.875, 0.6875, 0.875, 0.75, 0.2043, 0.625, 0.209, 0.6218, 0.2225, 0.6017, 0.2304, 0.5676, 0.231, 0.5625, 0.25, 0.5625, 0.25, 0.625, 0.5625, 0.9625, 0.625, 0.9507, 0.625, 1.0, 0.5625, 1.0, 0.5625, 0.981, 0.625, 0.9862, 0.625, 1.0, 0.5625, 1.0, 0.4375, 0.4625, 0.4433, 0.4643, 0.5, 0.4719, 0.5, 0.5, 0.4375, 0.5, 0.8125, 0.6535, 0.8054, 0.625, 0.8125, 0.625, 0.3187, 0.5625, 0.3257, 0.5, 0.375, 0.5, 0.375, 0.5625, 0.8054, 0.625, 0.8125, 0.5965, 0.8125, 0.625, 0.1875, 0.5965, 0.1946, 0.625, 0.1875, 0.625, 0.5, 0.3293, 0.5084, 0.3223, 0.52, 0.3125, 0.5625, 0.3125, 0.5625, 0.375, 0.5, 0.375, 0.8187, 0.5625, 0.8257, 0.5, 0.875, 0.5, 0.875, 0.5625, 0.231, 0.5625, 0.2362, 0.5, 0.25, 0.5, 0.25, 0.5625, 0.4375, 0.9625, 0.4433, 0.9643, 0.5, 0.9719, 0.5, 1.0, 0.4375, 1.0, 0.375, 0.9507, 0.4375, 0.9625, 0.4375, 1.0, 0.375, 1.0, 0.8125, 0.5965, 0.8176, 0.576, 0.8187, 0.5625, 0.875, 0.5625, 0.875, 0.625, 0.8125, 0.625, 0.3054, 0.625, 0.3125, 0.5965, 0.3125, 0.625, 0.5, 0.9719, 0.5567, 0.9643, 0.5625, 0.9625, 0.5625, 1.0, 0.5, 1.0, 0.356, 0.6875, 0.3554, 0.6824, 0.3475, 0.6483, 0.334, 0.6282, 0.3293, 0.625, 0.375, 0.625, 0.375, 0.6875, 0.5625, 0.4625, 0.625, 0.4507, 0.625, 0.5, 0.5625, 0.5, 0.3125, 0.5965, 0.3176, 0.576, 0.3187, 0.5625, 0.375, 0.5625, 0.375, 0.625, 0.3125, 0.625, 0.6875, 0.5965, 0.6946, 0.625, 0.6875, 0.625, 0.3257, 0.75, 0.3187, 0.6875, 0.375, 0.6875, 0.375, 0.75, 0.5625, 0.481, 0.625, 0.4862, 0.625, 0.5, 0.5625, 0.5, 0.375, 0.4507, 0.4375, 0.4625, 0.4375, 0.5, 0.375, 0.5, 0.3125, 0.6535, 0.3054, 0.625, 0.3125, 0.625, 0.8257, 0.75, 0.8187, 0.6875, 0.875, 0.6875, 0.875, 0.75, 0.3612, 0.75, 0.356, 0.6875, 0.375, 0.6875, 0.375, 0.75, 0.5, 0.4719, 0.5567, 0.4643, 0.5625, 0.4625, 0.5625, 0.5, 0.5, 0.5, 0.731, 0.5625, 0.7362, 0.5, 0.75, 0.5, 0.75, 0.5625, 0.5, 0.4543, 0.5032, 0.459, 0.5233, 0.4725, 0.5574, 0.4804, 0.5625, 0.481, 0.5625, 0.5, 0.5, 0.5, 0.5625, 0.9625, 0.625, 0.9507, 0.625, 1.0, 0.5625, 1.0, 0.5, 0.8293, 0.5084, 0.8223, 0.52, 0.8125, 0.5625, 0.8125, 0.5625, 0.875, 0.5, 0.875, 0.4375, 0.4625, 0.4433, 0.4643, 0.5, 0.4719, 0.5, 0.5, 0.4375, 0.5, 0.8125, 0.6535, 0.8054, 0.625, 0.8125, 0.625, 0.3187, 0.5625, 0.3257, 0.5, 0.375, 0.5, 0.375, 0.5625, 0.8054, 0.625, 0.8125, 0.5965, 0.8125, 0.625, 0.375, 0.8612, 0.4375, 0.856, 0.4375, 0.875, 0.375, 0.875, 0.1875, 0.5965, 0.1946, 0.625, 0.1875, 0.625, 0.8187, 0.5625, 0.8257, 0.5, 0.875, 0.5, 0.875, 0.5625, 0.7043, 0.625, 0.709, 0.6218, 0.7225, 0.6017, 0.7304, 0.5676, 0.731, 0.5625, 0.75, 0.5625, 0.75, 0.625, 0.6875, 0.645, 0.6973, 0.6334, 0.7043, 0.625, 0.75, 0.625, 0.75, 0.6875, 0.6875, 0.6875, 0.4375, 0.9625, 0.4433, 0.9643, 0.5, 0.9719, 0.5, 1.0, 0.4375, 1.0, 0.375, 0.9507, 0.4375, 0.9625, 0.4375, 1.0, 0.375, 1.0, 0.8125, 0.5965, 0.8176, 0.576, 0.8187, 0.5625, 0.875, 0.5625, 0.875, 0.625, 0.8125, 0.625, 0.3054, 0.625, 0.3125, 0.5965, 0.3125, 0.625, 0.5, 0.9719, 0.5567, 0.9643, 0.5625, 0.9625, 0.5625, 1.0, 0.5, 1.0, 0.4375, 0.856, 0.4426, 0.8554, 0.4767, 0.8475, 0.4968, 0.834, 0.5, 0.8293, 0.5, 0.875, 0.4375, 0.875])
me_cube.materials.append(mat_material)
me_cube.use_remesh_preserve_volume = False
me_cube.use_remesh_preserve_attributes = False
me_cube.use_mirror_vertex_groups = False
me_cube.update()

# ---- objects
ob_cube = bpy.data.objects.new('Cube', me_cube)

# ---- transforms, parenting, visibility, modifiers, constraints
ob_cube.location = (0.0, 0.0, 0.0)
ob_cube.lock_rotations_4d = False
ob_cube.empty_display_type = 'ARROWS'
ob_cube.lineart.crease_threshold = 0.0

# ---- collection membership
col_collection.objects.link(ob_cube)

# ---- scene / render settings (as saved in the file)
scene.frame_start = 1; scene.frame_end = 250; scene.frame_set(1)
scene.render.engine = 'BLENDER_EEVEE_NEXT'
scene.cycles.use_denoising = False
scene.cycles.samples = 128
scene.cycles.sampling_pattern = 'TABULATED_SOBOL'
scene.cycles.use_adaptive_sampling = False
scene.cycles.use_light_tree = False
scene.view_settings.view_transform = 'Filmic'
bpy.context.view_layer.update()

# ---- added for rendering (the .blend has no active camera and no usable light): camera, sun
cam_auto = bpy.data.cameras.new('AutoCamera')
cam_auto.lens = 50.0
cam_auto.sensor_width = 36.0
cam_auto.clip_end = 1000.0
ob_auto_camera = bpy.data.objects.new('AutoCamera', cam_auto)
scene.collection.objects.link(ob_auto_camera)
ob_auto_camera.location = (26.7513, -32.1015, 21.401)
ob_auto_camera.rotation_euler = (1.09748, -7.21219e-08, 0.694738)
scene.camera = ob_auto_camera
light_auto_sun = bpy.data.lights.new('AutoSun', 'SUN')
light_auto_sun.energy = 3.0
light_auto_sun.angle = 0.0523599
ob_auto_sun = bpy.data.objects.new('AutoSun', light_auto_sun)
scene.collection.objects.link(ob_auto_sun)
ob_auto_sun.rotation_euler = (0.872665, 0.174533, 0.523599)
bpy.context.view_layer.update()
